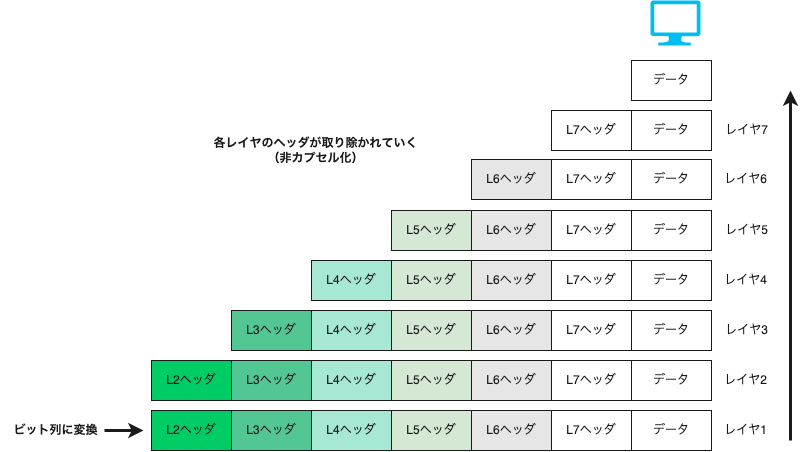

The diagram above was exported from draw.io. Its source (the exported page's mxGraphModel, read from the mxfile embedded in the PNG):
<mxGraphModel dx="1199" dy="846" grid="1" gridSize="10" guides="1" tooltips="1" connect="1" arrows="1" fold="1" page="1" pageScale="1" pageWidth="827" pageHeight="1169" background="#ffffff" math="0" shadow="0">
  <root>
    <mxCell id="0" />
    <mxCell id="1" parent="0" />
    <mxCell id="2" value="&lt;font color=&quot;#1a1a1a&quot;&gt;データ&lt;/font&gt;" style="rounded=0;whiteSpace=wrap;html=1;fillColor=none;strokeColor=#1A1A1A;" vertex="1" parent="1">
      <mxGeometry x="641" y="200" width="80" height="40" as="geometry" />
    </mxCell>
    <mxCell id="3" value="" style="verticalLabelPosition=bottom;html=1;verticalAlign=top;align=center;strokeColor=none;fillColor=#00BEF2;shape=mxgraph.azure.computer;pointerEvents=1;" vertex="1" parent="1">
      <mxGeometry x="660" y="140" width="50" height="45" as="geometry" />
    </mxCell>
    <mxCell id="4" value="&lt;font color=&quot;#1a1a1a&quot;&gt;データ&lt;/font&gt;" style="rounded=0;whiteSpace=wrap;html=1;fillColor=none;strokeColor=#1A1A1A;" vertex="1" parent="1">
      <mxGeometry x="641" y="250" width="80" height="40" as="geometry" />
    </mxCell>
    <mxCell id="5" value="&lt;font color=&quot;#1a1a1a&quot;&gt;L7ヘッダ&lt;/font&gt;" style="rounded=0;whiteSpace=wrap;html=1;fillColor=none;strokeColor=#1A1A1A;" vertex="1" parent="1">
      <mxGeometry x="561" y="250" width="80" height="40" as="geometry" />
    </mxCell>
    <mxCell id="6" value="&lt;font color=&quot;#1a1a1a&quot;&gt;データ&lt;/font&gt;" style="rounded=0;whiteSpace=wrap;html=1;fillColor=none;strokeColor=#1A1A1A;" vertex="1" parent="1">
      <mxGeometry x="641" y="299" width="80" height="40" as="geometry" />
    </mxCell>
    <mxCell id="7" value="&lt;font color=&quot;#1a1a1a&quot;&gt;L7ヘッダ&lt;/font&gt;" style="rounded=0;whiteSpace=wrap;html=1;fillColor=none;strokeColor=#1A1A1A;" vertex="1" parent="1">
      <mxGeometry x="561" y="299" width="80" height="40" as="geometry" />
    </mxCell>
    <mxCell id="8" value="&lt;font color=&quot;#1a1a1a&quot;&gt;L6ヘッダ&lt;/font&gt;" style="rounded=0;whiteSpace=wrap;html=1;fillColor=#E6E6E6;strokeColor=#1A1A1A;" vertex="1" parent="1">
      <mxGeometry x="481" y="299" width="80" height="40" as="geometry" />
    </mxCell>
    <mxCell id="9" value="&lt;font color=&quot;#1a1a1a&quot;&gt;データ&lt;/font&gt;" style="rounded=0;whiteSpace=wrap;html=1;fillColor=none;strokeColor=#1A1A1A;" vertex="1" parent="1">
      <mxGeometry x="641" y="350" width="80" height="40" as="geometry" />
    </mxCell>
    <mxCell id="10" value="&lt;font color=&quot;#1a1a1a&quot;&gt;L7ヘッダ&lt;/font&gt;" style="rounded=0;whiteSpace=wrap;html=1;fillColor=none;strokeColor=#1A1A1A;" vertex="1" parent="1">
      <mxGeometry x="561" y="350" width="80" height="40" as="geometry" />
    </mxCell>
    <mxCell id="11" value="&lt;font color=&quot;#1a1a1a&quot;&gt;L6ヘッダ&lt;/font&gt;" style="rounded=0;whiteSpace=wrap;html=1;fillColor=#E6E6E6;strokeColor=#1A1A1A;" vertex="1" parent="1">
      <mxGeometry x="481" y="350" width="80" height="40" as="geometry" />
    </mxCell>
    <mxCell id="12" value="&lt;font color=&quot;#1a1a1a&quot;&gt;L5ヘッダ&lt;/font&gt;" style="rounded=0;whiteSpace=wrap;html=1;fillColor=#d5e8d4;strokeColor=#1A1A1A;" vertex="1" parent="1">
      <mxGeometry x="401" y="350" width="80" height="40" as="geometry" />
    </mxCell>
    <mxCell id="13" value="&lt;font color=&quot;#1a1a1a&quot;&gt;データ&lt;/font&gt;" style="rounded=0;whiteSpace=wrap;html=1;fillColor=none;strokeColor=#1A1A1A;" vertex="1" parent="1">
      <mxGeometry x="641" y="400" width="80" height="40" as="geometry" />
    </mxCell>
    <mxCell id="14" value="&lt;font color=&quot;#1a1a1a&quot;&gt;L7ヘッダ&lt;/font&gt;" style="rounded=0;whiteSpace=wrap;html=1;fillColor=none;strokeColor=#1A1A1A;" vertex="1" parent="1">
      <mxGeometry x="561" y="400" width="80" height="40" as="geometry" />
    </mxCell>
    <mxCell id="15" value="&lt;font color=&quot;#1a1a1a&quot;&gt;L6ヘッダ&lt;/font&gt;" style="rounded=0;whiteSpace=wrap;html=1;fillColor=#E6E6E6;strokeColor=#1A1A1A;" vertex="1" parent="1">
      <mxGeometry x="481" y="400" width="80" height="40" as="geometry" />
    </mxCell>
    <mxCell id="16" value="&lt;font color=&quot;#1a1a1a&quot;&gt;L5ヘッダ&lt;/font&gt;" style="rounded=0;whiteSpace=wrap;html=1;fillColor=#d5e8d4;strokeColor=#1A1A1A;" vertex="1" parent="1">
      <mxGeometry x="401" y="400" width="80" height="40" as="geometry" />
    </mxCell>
    <mxCell id="17" value="&lt;font color=&quot;#1a1a1a&quot;&gt;L4ヘッダ&lt;/font&gt;" style="rounded=0;whiteSpace=wrap;html=1;fillColor=#A7E8D4;strokeColor=#1A1A1A;" vertex="1" parent="1">
      <mxGeometry x="321" y="400" width="80" height="40" as="geometry" />
    </mxCell>
    <mxCell id="18" value="&lt;font color=&quot;#1a1a1a&quot;&gt;データ&lt;/font&gt;" style="rounded=0;whiteSpace=wrap;html=1;fillColor=none;strokeColor=#1A1A1A;" vertex="1" parent="1">
      <mxGeometry x="641" y="450" width="80" height="40" as="geometry" />
    </mxCell>
    <mxCell id="19" value="&lt;font color=&quot;#1a1a1a&quot;&gt;L7ヘッダ&lt;/font&gt;" style="rounded=0;whiteSpace=wrap;html=1;fillColor=none;strokeColor=#1A1A1A;" vertex="1" parent="1">
      <mxGeometry x="561" y="450" width="80" height="40" as="geometry" />
    </mxCell>
    <mxCell id="20" value="&lt;font color=&quot;#1a1a1a&quot;&gt;L6ヘッダ&lt;/font&gt;" style="rounded=0;whiteSpace=wrap;html=1;fillColor=#E6E6E6;strokeColor=#1A1A1A;" vertex="1" parent="1">
      <mxGeometry x="481" y="450" width="80" height="40" as="geometry" />
    </mxCell>
    <mxCell id="21" value="&lt;font color=&quot;#1a1a1a&quot;&gt;L5ヘッダ&lt;/font&gt;" style="rounded=0;whiteSpace=wrap;html=1;fillColor=#d5e8d4;strokeColor=#1A1A1A;" vertex="1" parent="1">
      <mxGeometry x="401" y="450" width="80" height="40" as="geometry" />
    </mxCell>
    <mxCell id="22" value="&lt;font color=&quot;#1a1a1a&quot;&gt;L4ヘッダ&lt;/font&gt;" style="rounded=0;whiteSpace=wrap;html=1;fillColor=#A7E8D4;strokeColor=#1A1A1A;" vertex="1" parent="1">
      <mxGeometry x="321" y="450" width="80" height="40" as="geometry" />
    </mxCell>
    <mxCell id="23" value="&lt;font color=&quot;#1a1a1a&quot;&gt;L3ヘッダ&lt;/font&gt;" style="rounded=0;whiteSpace=wrap;html=1;fillColor=#52C794;strokeColor=#1A1A1A;" vertex="1" parent="1">
      <mxGeometry x="241" y="450" width="80" height="40" as="geometry" />
    </mxCell>
    <mxCell id="24" value="&lt;font color=&quot;#1a1a1a&quot;&gt;データ&lt;/font&gt;" style="rounded=0;whiteSpace=wrap;html=1;fillColor=none;strokeColor=#1A1A1A;" vertex="1" parent="1">
      <mxGeometry x="641" y="500" width="80" height="40" as="geometry" />
    </mxCell>
    <mxCell id="25" value="&lt;font color=&quot;#1a1a1a&quot;&gt;L7ヘッダ&lt;/font&gt;" style="rounded=0;whiteSpace=wrap;html=1;fillColor=none;strokeColor=#1A1A1A;" vertex="1" parent="1">
      <mxGeometry x="561" y="500" width="80" height="40" as="geometry" />
    </mxCell>
    <mxCell id="26" value="&lt;font color=&quot;#1a1a1a&quot;&gt;L6ヘッダ&lt;/font&gt;" style="rounded=0;whiteSpace=wrap;html=1;fillColor=#E6E6E6;strokeColor=#1A1A1A;" vertex="1" parent="1">
      <mxGeometry x="481" y="500" width="80" height="40" as="geometry" />
    </mxCell>
    <mxCell id="27" value="&lt;font color=&quot;#1a1a1a&quot;&gt;L5ヘッダ&lt;/font&gt;" style="rounded=0;whiteSpace=wrap;html=1;fillColor=#d5e8d4;strokeColor=#1A1A1A;" vertex="1" parent="1">
      <mxGeometry x="401" y="500" width="80" height="40" as="geometry" />
    </mxCell>
    <mxCell id="28" value="&lt;font color=&quot;#1a1a1a&quot;&gt;L4ヘッダ&lt;/font&gt;" style="rounded=0;whiteSpace=wrap;html=1;fillColor=#A7E8D4;strokeColor=#1A1A1A;" vertex="1" parent="1">
      <mxGeometry x="321" y="500" width="80" height="40" as="geometry" />
    </mxCell>
    <mxCell id="29" value="&lt;font color=&quot;#1a1a1a&quot;&gt;L3ヘッダ&lt;/font&gt;" style="rounded=0;whiteSpace=wrap;html=1;fillColor=#52C794;strokeColor=#1A1A1A;" vertex="1" parent="1">
      <mxGeometry x="241" y="500" width="80" height="40" as="geometry" />
    </mxCell>
    <mxCell id="30" value="&lt;font color=&quot;#1a1a1a&quot;&gt;L2ヘッダ&lt;/font&gt;" style="rounded=0;whiteSpace=wrap;html=1;fillColor=#00CC66;strokeColor=#1A1A1A;" vertex="1" parent="1">
      <mxGeometry x="161" y="500" width="80" height="40" as="geometry" />
    </mxCell>
    <mxCell id="31" value="&lt;font color=&quot;#1a1a1a&quot;&gt;データ&lt;/font&gt;" style="rounded=0;whiteSpace=wrap;html=1;fillColor=none;strokeColor=#1A1A1A;" vertex="1" parent="1">
      <mxGeometry x="641" y="550" width="80" height="40" as="geometry" />
    </mxCell>
    <mxCell id="32" value="&lt;font color=&quot;#1a1a1a&quot;&gt;L7ヘッダ&lt;/font&gt;" style="rounded=0;whiteSpace=wrap;html=1;fillColor=none;strokeColor=#1A1A1A;" vertex="1" parent="1">
      <mxGeometry x="561" y="550" width="80" height="40" as="geometry" />
    </mxCell>
    <mxCell id="33" value="&lt;font color=&quot;#1a1a1a&quot;&gt;L6ヘッダ&lt;/font&gt;" style="rounded=0;whiteSpace=wrap;html=1;fillColor=#E6E6E6;strokeColor=#1A1A1A;" vertex="1" parent="1">
      <mxGeometry x="481" y="550" width="80" height="40" as="geometry" />
    </mxCell>
    <mxCell id="34" value="&lt;font color=&quot;#1a1a1a&quot;&gt;L5ヘッダ&lt;/font&gt;" style="rounded=0;whiteSpace=wrap;html=1;fillColor=#d5e8d4;strokeColor=#1A1A1A;" vertex="1" parent="1">
      <mxGeometry x="401" y="550" width="80" height="40" as="geometry" />
    </mxCell>
    <mxCell id="35" value="&lt;font color=&quot;#1a1a1a&quot;&gt;L4ヘッダ&lt;/font&gt;" style="rounded=0;whiteSpace=wrap;html=1;fillColor=#A7E8D4;strokeColor=#1A1A1A;" vertex="1" parent="1">
      <mxGeometry x="321" y="550" width="80" height="40" as="geometry" />
    </mxCell>
    <mxCell id="36" value="&lt;font color=&quot;#1a1a1a&quot;&gt;L3ヘッダ&lt;/font&gt;" style="rounded=0;whiteSpace=wrap;html=1;fillColor=#52C794;strokeColor=#1A1A1A;" vertex="1" parent="1">
      <mxGeometry x="241" y="550" width="80" height="40" as="geometry" />
    </mxCell>
    <mxCell id="37" value="&lt;font color=&quot;#1a1a1a&quot;&gt;L2ヘッダ&lt;/font&gt;" style="rounded=0;whiteSpace=wrap;html=1;fillColor=#00CC66;strokeColor=#1A1A1A;" vertex="1" parent="1">
      <mxGeometry x="161" y="550" width="80" height="40" as="geometry" />
    </mxCell>
    <mxCell id="38" value="レイヤ7" style="text;html=1;align=center;verticalAlign=middle;resizable=0;points=[];autosize=1;strokeColor=none;fillColor=none;fontColor=#1A1A1A;" vertex="1" parent="1">
      <mxGeometry x="721" y="255" width="70" height="30" as="geometry" />
    </mxCell>
    <mxCell id="39" value="レイヤ6" style="text;html=1;align=center;verticalAlign=middle;resizable=0;points=[];autosize=1;strokeColor=none;fillColor=none;fontColor=#1A1A1A;" vertex="1" parent="1">
      <mxGeometry x="720" y="304" width="70" height="30" as="geometry" />
    </mxCell>
    <mxCell id="40" value="レイヤ3" style="text;html=1;align=center;verticalAlign=middle;resizable=0;points=[];autosize=1;strokeColor=none;fillColor=none;fontColor=#1A1A1A;" vertex="1" parent="1">
      <mxGeometry x="721" y="455" width="70" height="30" as="geometry" />
    </mxCell>
    <mxCell id="41" value="レイヤ5" style="text;html=1;align=center;verticalAlign=middle;resizable=0;points=[];autosize=1;strokeColor=none;fillColor=none;fontColor=#1A1A1A;" vertex="1" parent="1">
      <mxGeometry x="721" y="355" width="70" height="30" as="geometry" />
    </mxCell>
    <mxCell id="42" value="レイヤ4" style="text;html=1;align=center;verticalAlign=middle;resizable=0;points=[];autosize=1;strokeColor=none;fillColor=none;fontColor=#1A1A1A;" vertex="1" parent="1">
      <mxGeometry x="720" y="405" width="70" height="30" as="geometry" />
    </mxCell>
    <mxCell id="43" value="レイヤ1" style="text;html=1;align=center;verticalAlign=middle;resizable=0;points=[];autosize=1;strokeColor=none;fillColor=none;fontColor=#1A1A1A;" vertex="1" parent="1">
      <mxGeometry x="720" y="555" width="70" height="30" as="geometry" />
    </mxCell>
    <mxCell id="44" value="" style="endArrow=classic;html=1;fontColor=#1A1A1A;strokeColor=#1A1A1A;endFill=1;strokeWidth=3;" edge="1" parent="1">
      <mxGeometry width="50" height="50" relative="1" as="geometry">
        <mxPoint x="800" y="580" as="sourcePoint" />
        <mxPoint x="800" y="230" as="targetPoint" />
      </mxGeometry>
    </mxCell>
    <mxCell id="45" value="レイヤ2" style="text;html=1;align=center;verticalAlign=middle;resizable=0;points=[];autosize=1;strokeColor=none;fillColor=none;fontColor=#1A1A1A;" vertex="1" parent="1">
      <mxGeometry x="720" y="505" width="70" height="30" as="geometry" />
    </mxCell>
    <mxCell id="46" value="各レイヤのヘッダが取り除かれていく&lt;br&gt;（非カプセル化）" style="text;html=1;align=center;verticalAlign=middle;resizable=0;points=[];autosize=1;strokeColor=none;fillColor=none;fontColor=#1A1A1A;fontStyle=1" vertex="1" parent="1">
      <mxGeometry x="210" y="270" width="230" height="40" as="geometry" />
    </mxCell>
    <mxCell id="48" value="&lt;b&gt;ビット列に変換&lt;/b&gt;" style="text;html=1;align=center;verticalAlign=middle;resizable=0;points=[];autosize=1;strokeColor=none;fillColor=none;fontColor=#1A1A1A;" vertex="1" parent="1">
      <mxGeometry x="10" y="555" width="110" height="30" as="geometry" />
    </mxCell>
    <mxCell id="49" value="" style="endArrow=classic;html=1;strokeWidth=3;strokeColor=#1A1A1A;" edge="1" parent="1">
      <mxGeometry width="50" height="50" relative="1" as="geometry">
        <mxPoint x="114" y="570" as="sourcePoint" />
        <mxPoint x="153" y="570" as="targetPoint" />
      </mxGeometry>
    </mxCell>
  </root>
</mxGraphModel>